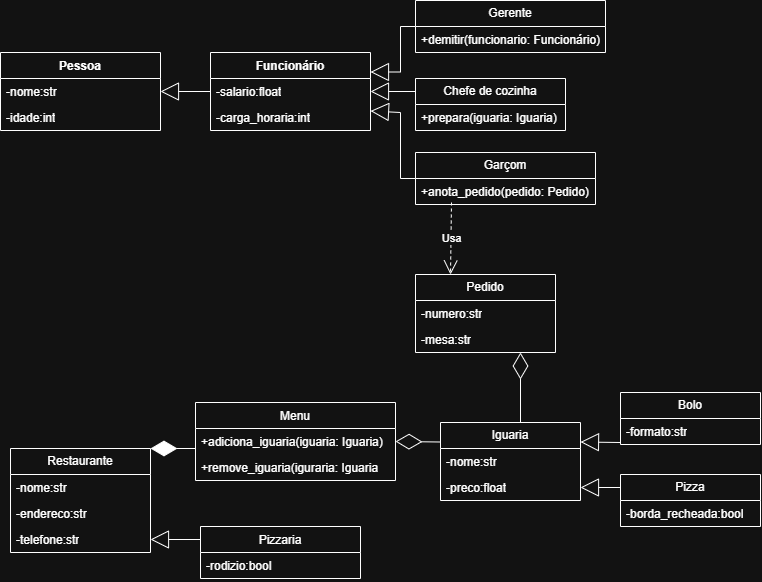

The diagram above was exported from draw.io. Its source (the exported page's mxGraphModel, read from the mxfile embedded in the PNG):
<mxGraphModel dx="1988" dy="746" grid="1" gridSize="10" guides="1" tooltips="1" connect="1" arrows="1" fold="1" page="1" pageScale="1" pageWidth="827" pageHeight="1169" math="0" shadow="0">
  <root>
    <mxCell id="WIyWlLk6GJQsqaUBKTNV-0" />
    <mxCell id="WIyWlLk6GJQsqaUBKTNV-1" parent="WIyWlLk6GJQsqaUBKTNV-0" />
    <mxCell id="zkfFHV4jXpPFQw0GAbJ--13" parent="WIyWlLk6GJQsqaUBKTNV-1" style="swimlane;fontStyle=0;align=center;verticalAlign=top;childLayout=stackLayout;horizontal=1;startSize=26;horizontalStack=0;resizeParent=1;resizeLast=0;collapsible=1;marginBottom=0;rounded=0;shadow=0;strokeWidth=1;" value="Pizzaria" vertex="1">
      <mxGeometry height="52" width="160" x="-213" y="776" as="geometry">
        <mxRectangle height="26" width="170" x="340" y="380" as="alternateBounds" />
      </mxGeometry>
    </mxCell>
    <mxCell id="zkfFHV4jXpPFQw0GAbJ--14" parent="zkfFHV4jXpPFQw0GAbJ--13" style="text;align=left;verticalAlign=top;spacingLeft=4;spacingRight=4;overflow=hidden;rotatable=0;points=[[0,0.5],[1,0.5]];portConstraint=eastwest;" value="-rodizio:bool" vertex="1">
      <mxGeometry height="26" width="160" y="26" as="geometry" />
    </mxCell>
    <mxCell id="zkfFHV4jXpPFQw0GAbJ--17" parent="WIyWlLk6GJQsqaUBKTNV-1" style="swimlane;fontStyle=0;align=center;verticalAlign=top;childLayout=stackLayout;horizontal=1;startSize=26;horizontalStack=0;resizeParent=1;resizeLast=0;collapsible=1;marginBottom=0;rounded=0;shadow=0;strokeWidth=1;" value="Menu" vertex="1">
      <mxGeometry height="78" width="200" x="-218" y="652" as="geometry">
        <mxRectangle height="26" width="160" x="550" y="140" as="alternateBounds" />
      </mxGeometry>
    </mxCell>
    <mxCell id="zkfFHV4jXpPFQw0GAbJ--24" parent="zkfFHV4jXpPFQw0GAbJ--17" style="text;align=left;verticalAlign=top;spacingLeft=4;spacingRight=4;overflow=hidden;rotatable=0;points=[[0,0.5],[1,0.5]];portConstraint=eastwest;" value="+adiciona_iguaria(iguaria: Iguaria)" vertex="1">
      <mxGeometry height="26" width="200" y="26" as="geometry" />
    </mxCell>
    <mxCell id="zkfFHV4jXpPFQw0GAbJ--25" parent="zkfFHV4jXpPFQw0GAbJ--17" style="text;align=left;verticalAlign=top;spacingLeft=4;spacingRight=4;overflow=hidden;rotatable=0;points=[[0,0.5],[1,0.5]];portConstraint=eastwest;" value="+remove_iguaria(iguraria: Iguaria" vertex="1">
      <mxGeometry height="26" width="200" y="52" as="geometry" />
    </mxCell>
    <mxCell id="OO3gInz9MsuY6VLH1jjd-2" parent="WIyWlLk6GJQsqaUBKTNV-1" style="swimlane;fontStyle=1;align=center;verticalAlign=top;childLayout=stackLayout;horizontal=1;startSize=26;horizontalStack=0;resizeParent=1;resizeParentMax=0;resizeLast=0;collapsible=1;marginBottom=0;whiteSpace=wrap;html=1;" value="Pessoa" vertex="1">
      <mxGeometry height="78" width="160" x="-413" y="302" as="geometry" />
    </mxCell>
    <mxCell id="OO3gInz9MsuY6VLH1jjd-3" parent="OO3gInz9MsuY6VLH1jjd-2" style="text;strokeColor=none;fillColor=none;align=left;verticalAlign=top;spacingLeft=4;spacingRight=4;overflow=hidden;rotatable=0;points=[[0,0.5],[1,0.5]];portConstraint=eastwest;whiteSpace=wrap;html=1;" value="-nome:str" vertex="1">
      <mxGeometry height="26" width="160" y="26" as="geometry" />
    </mxCell>
    <mxCell id="OO3gInz9MsuY6VLH1jjd-8" parent="OO3gInz9MsuY6VLH1jjd-2" style="text;strokeColor=none;fillColor=none;align=left;verticalAlign=top;spacingLeft=4;spacingRight=4;overflow=hidden;rotatable=0;points=[[0,0.5],[1,0.5]];portConstraint=eastwest;whiteSpace=wrap;html=1;" value="-idade:int" vertex="1">
      <mxGeometry height="26" width="160" y="52" as="geometry" />
    </mxCell>
    <mxCell id="OO3gInz9MsuY6VLH1jjd-15" parent="WIyWlLk6GJQsqaUBKTNV-1" style="swimlane;fontStyle=1;align=center;verticalAlign=top;childLayout=stackLayout;horizontal=1;startSize=26;horizontalStack=0;resizeParent=1;resizeParentMax=0;resizeLast=0;collapsible=1;marginBottom=0;whiteSpace=wrap;html=1;" value="Funcionário" vertex="1">
      <mxGeometry height="78" width="160" x="-203" y="302" as="geometry" />
    </mxCell>
    <mxCell id="OO3gInz9MsuY6VLH1jjd-16" parent="OO3gInz9MsuY6VLH1jjd-15" style="text;strokeColor=none;fillColor=none;align=left;verticalAlign=top;spacingLeft=4;spacingRight=4;overflow=hidden;rotatable=0;points=[[0,0.5],[1,0.5]];portConstraint=eastwest;whiteSpace=wrap;html=1;" value="-salario:float" vertex="1">
      <mxGeometry height="26" width="160" y="26" as="geometry" />
    </mxCell>
    <mxCell id="OO3gInz9MsuY6VLH1jjd-22" parent="OO3gInz9MsuY6VLH1jjd-15" style="text;strokeColor=none;fillColor=none;align=left;verticalAlign=top;spacingLeft=4;spacingRight=4;overflow=hidden;rotatable=0;points=[[0,0.5],[1,0.5]];portConstraint=eastwest;whiteSpace=wrap;html=1;" value="-carga_horaria:int" vertex="1">
      <mxGeometry height="26" width="160" y="52" as="geometry" />
    </mxCell>
    <mxCell id="OO3gInz9MsuY6VLH1jjd-23" parent="WIyWlLk6GJQsqaUBKTNV-1" style="swimlane;fontStyle=0;childLayout=stackLayout;horizontal=1;startSize=26;fillColor=none;horizontalStack=0;resizeParent=1;resizeParentMax=0;resizeLast=0;collapsible=1;marginBottom=0;whiteSpace=wrap;html=1;" value="Restaurante" vertex="1">
      <mxGeometry height="104" width="140" x="-403" y="698" as="geometry" />
    </mxCell>
    <mxCell id="OO3gInz9MsuY6VLH1jjd-24" parent="OO3gInz9MsuY6VLH1jjd-23" style="text;strokeColor=none;fillColor=none;align=left;verticalAlign=top;spacingLeft=4;spacingRight=4;overflow=hidden;rotatable=0;points=[[0,0.5],[1,0.5]];portConstraint=eastwest;whiteSpace=wrap;html=1;" value="-nome:str" vertex="1">
      <mxGeometry height="26" width="140" y="26" as="geometry" />
    </mxCell>
    <mxCell id="OO3gInz9MsuY6VLH1jjd-25" parent="OO3gInz9MsuY6VLH1jjd-23" style="text;strokeColor=none;fillColor=none;align=left;verticalAlign=top;spacingLeft=4;spacingRight=4;overflow=hidden;rotatable=0;points=[[0,0.5],[1,0.5]];portConstraint=eastwest;whiteSpace=wrap;html=1;" value="-endereco:str" vertex="1">
      <mxGeometry height="26" width="140" y="52" as="geometry" />
    </mxCell>
    <mxCell id="OO3gInz9MsuY6VLH1jjd-26" parent="OO3gInz9MsuY6VLH1jjd-23" style="text;strokeColor=none;fillColor=none;align=left;verticalAlign=top;spacingLeft=4;spacingRight=4;overflow=hidden;rotatable=0;points=[[0,0.5],[1,0.5]];portConstraint=eastwest;whiteSpace=wrap;html=1;" value="-telefone:str" vertex="1">
      <mxGeometry height="26" width="140" y="78" as="geometry" />
    </mxCell>
    <mxCell id="OO3gInz9MsuY6VLH1jjd-28" parent="WIyWlLk6GJQsqaUBKTNV-1" style="swimlane;fontStyle=0;childLayout=stackLayout;horizontal=1;startSize=26;fillColor=none;horizontalStack=0;resizeParent=1;resizeParentMax=0;resizeLast=0;collapsible=1;marginBottom=0;whiteSpace=wrap;html=1;" value="Gerente" vertex="1">
      <mxGeometry height="52" width="190" x="2" y="250" as="geometry" />
    </mxCell>
    <mxCell id="OO3gInz9MsuY6VLH1jjd-29" parent="OO3gInz9MsuY6VLH1jjd-28" style="text;strokeColor=none;fillColor=none;align=left;verticalAlign=top;spacingLeft=4;spacingRight=4;overflow=hidden;rotatable=0;points=[[0,0.5],[1,0.5]];portConstraint=eastwest;whiteSpace=wrap;html=1;" value="+demitir(funcionario: Funcionário)" vertex="1">
      <mxGeometry height="26" width="190" y="26" as="geometry" />
    </mxCell>
    <mxCell id="OO3gInz9MsuY6VLH1jjd-32" parent="WIyWlLk6GJQsqaUBKTNV-1" style="swimlane;fontStyle=0;childLayout=stackLayout;horizontal=1;startSize=26;fillColor=none;horizontalStack=0;resizeParent=1;resizeParentMax=0;resizeLast=0;collapsible=1;marginBottom=0;whiteSpace=wrap;html=1;" value="Chefe de cozinha" vertex="1">
      <mxGeometry height="52" width="150" x="2" y="328" as="geometry" />
    </mxCell>
    <mxCell id="OO3gInz9MsuY6VLH1jjd-33" parent="OO3gInz9MsuY6VLH1jjd-32" style="text;strokeColor=none;fillColor=none;align=left;verticalAlign=top;spacingLeft=4;spacingRight=4;overflow=hidden;rotatable=0;points=[[0,0.5],[1,0.5]];portConstraint=eastwest;whiteSpace=wrap;html=1;" value="+prepara(iguaria: Iguaria)" vertex="1">
      <mxGeometry height="26" width="150" y="26" as="geometry" />
    </mxCell>
    <mxCell id="OO3gInz9MsuY6VLH1jjd-36" parent="WIyWlLk6GJQsqaUBKTNV-1" style="swimlane;fontStyle=0;childLayout=stackLayout;horizontal=1;startSize=26;fillColor=none;horizontalStack=0;resizeParent=1;resizeParentMax=0;resizeLast=0;collapsible=1;marginBottom=0;whiteSpace=wrap;html=1;" value="Garçom" vertex="1">
      <mxGeometry height="52" width="180" x="2" y="402" as="geometry" />
    </mxCell>
    <mxCell id="OO3gInz9MsuY6VLH1jjd-37" parent="OO3gInz9MsuY6VLH1jjd-36" style="text;strokeColor=none;fillColor=none;align=left;verticalAlign=top;spacingLeft=4;spacingRight=4;overflow=hidden;rotatable=0;points=[[0,0.5],[1,0.5]];portConstraint=eastwest;whiteSpace=wrap;html=1;" value="+anota_pedido(pedido: Pedido)" vertex="1">
      <mxGeometry height="26" width="180" y="26" as="geometry" />
    </mxCell>
    <mxCell id="OO3gInz9MsuY6VLH1jjd-40" parent="WIyWlLk6GJQsqaUBKTNV-1" style="swimlane;fontStyle=0;childLayout=stackLayout;horizontal=1;startSize=26;fillColor=none;horizontalStack=0;resizeParent=1;resizeParentMax=0;resizeLast=0;collapsible=1;marginBottom=0;whiteSpace=wrap;html=1;" value="Pedido" vertex="1">
      <mxGeometry height="78" width="140" x="2" y="524" as="geometry" />
    </mxCell>
    <mxCell id="OO3gInz9MsuY6VLH1jjd-41" parent="OO3gInz9MsuY6VLH1jjd-40" style="text;strokeColor=none;fillColor=none;align=left;verticalAlign=top;spacingLeft=4;spacingRight=4;overflow=hidden;rotatable=0;points=[[0,0.5],[1,0.5]];portConstraint=eastwest;whiteSpace=wrap;html=1;" value="-numero:str" vertex="1">
      <mxGeometry height="26" width="140" y="26" as="geometry" />
    </mxCell>
    <mxCell id="OO3gInz9MsuY6VLH1jjd-42" parent="OO3gInz9MsuY6VLH1jjd-40" style="text;strokeColor=none;fillColor=none;align=left;verticalAlign=top;spacingLeft=4;spacingRight=4;overflow=hidden;rotatable=0;points=[[0,0.5],[1,0.5]];portConstraint=eastwest;whiteSpace=wrap;html=1;" value="-mesa:str" vertex="1">
      <mxGeometry height="26" width="140" y="52" as="geometry" />
    </mxCell>
    <mxCell id="OO3gInz9MsuY6VLH1jjd-44" parent="WIyWlLk6GJQsqaUBKTNV-1" style="swimlane;fontStyle=0;childLayout=stackLayout;horizontal=1;startSize=26;fillColor=none;horizontalStack=0;resizeParent=1;resizeParentMax=0;resizeLast=0;collapsible=1;marginBottom=0;whiteSpace=wrap;html=1;" value="Iguaria" vertex="1">
      <mxGeometry height="78" width="140" x="27" y="672" as="geometry" />
    </mxCell>
    <mxCell id="OO3gInz9MsuY6VLH1jjd-45" parent="OO3gInz9MsuY6VLH1jjd-44" style="text;strokeColor=none;fillColor=none;align=left;verticalAlign=top;spacingLeft=4;spacingRight=4;overflow=hidden;rotatable=0;points=[[0,0.5],[1,0.5]];portConstraint=eastwest;whiteSpace=wrap;html=1;" value="-nome:str" vertex="1">
      <mxGeometry height="26" width="140" y="26" as="geometry" />
    </mxCell>
    <mxCell id="OO3gInz9MsuY6VLH1jjd-46" parent="OO3gInz9MsuY6VLH1jjd-44" style="text;strokeColor=none;fillColor=none;align=left;verticalAlign=top;spacingLeft=4;spacingRight=4;overflow=hidden;rotatable=0;points=[[0,0.5],[1,0.5]];portConstraint=eastwest;whiteSpace=wrap;html=1;" value="-preco:float" vertex="1">
      <mxGeometry height="26" width="140" y="52" as="geometry" />
    </mxCell>
    <mxCell id="OO3gInz9MsuY6VLH1jjd-48" parent="WIyWlLk6GJQsqaUBKTNV-1" style="swimlane;fontStyle=0;childLayout=stackLayout;horizontal=1;startSize=26;fillColor=none;horizontalStack=0;resizeParent=1;resizeParentMax=0;resizeLast=0;collapsible=1;marginBottom=0;whiteSpace=wrap;html=1;" value="Bolo" vertex="1">
      <mxGeometry height="52" width="140" x="207" y="642" as="geometry" />
    </mxCell>
    <mxCell id="OO3gInz9MsuY6VLH1jjd-49" parent="OO3gInz9MsuY6VLH1jjd-48" style="text;strokeColor=none;fillColor=none;align=left;verticalAlign=top;spacingLeft=4;spacingRight=4;overflow=hidden;rotatable=0;points=[[0,0.5],[1,0.5]];portConstraint=eastwest;whiteSpace=wrap;html=1;" value="-formato:str" vertex="1">
      <mxGeometry height="26" width="140" y="26" as="geometry" />
    </mxCell>
    <mxCell id="OO3gInz9MsuY6VLH1jjd-52" parent="WIyWlLk6GJQsqaUBKTNV-1" style="swimlane;fontStyle=0;childLayout=stackLayout;horizontal=1;startSize=26;fillColor=none;horizontalStack=0;resizeParent=1;resizeParentMax=0;resizeLast=0;collapsible=1;marginBottom=0;whiteSpace=wrap;html=1;" value="Pizza" vertex="1">
      <mxGeometry height="52" width="140" x="207" y="724" as="geometry" />
    </mxCell>
    <mxCell id="OO3gInz9MsuY6VLH1jjd-54" parent="OO3gInz9MsuY6VLH1jjd-52" style="text;strokeColor=none;fillColor=none;align=left;verticalAlign=top;spacingLeft=4;spacingRight=4;overflow=hidden;rotatable=0;points=[[0,0.5],[1,0.5]];portConstraint=eastwest;whiteSpace=wrap;html=1;" value="-borda_recheada:bool" vertex="1">
      <mxGeometry height="26" width="140" y="26" as="geometry" />
    </mxCell>
    <mxCell id="OO3gInz9MsuY6VLH1jjd-58" edge="1" parent="WIyWlLk6GJQsqaUBKTNV-1" source="OO3gInz9MsuY6VLH1jjd-16" style="endArrow=block;endSize=16;endFill=0;html=1;rounded=0;entryX=1;entryY=0.5;entryDx=0;entryDy=0;exitX=0;exitY=0.5;exitDx=0;exitDy=0;" target="OO3gInz9MsuY6VLH1jjd-3" value="">
      <mxGeometry relative="1" width="160" as="geometry">
        <mxPoint x="-203" y="422" as="sourcePoint" />
        <mxPoint x="-113" y="427.5" as="targetPoint" />
      </mxGeometry>
    </mxCell>
    <mxCell id="OO3gInz9MsuY6VLH1jjd-59" edge="1" parent="WIyWlLk6GJQsqaUBKTNV-1" source="OO3gInz9MsuY6VLH1jjd-28" style="endArrow=block;endSize=16;endFill=0;html=1;rounded=0;exitX=0;exitY=0.5;exitDx=0;exitDy=0;entryX=1;entryY=0.25;entryDx=0;entryDy=0;" target="OO3gInz9MsuY6VLH1jjd-15" value="">
      <mxGeometry relative="1" width="160" as="geometry">
        <Array as="points">
          <mxPoint x="-13" y="276" />
          <mxPoint x="-13" y="321.5" />
        </Array>
        <mxPoint x="-103" y="422" as="sourcePoint" />
        <mxPoint x="-143" y="462" as="targetPoint" />
      </mxGeometry>
    </mxCell>
    <mxCell id="OO3gInz9MsuY6VLH1jjd-60" edge="1" parent="WIyWlLk6GJQsqaUBKTNV-1" source="OO3gInz9MsuY6VLH1jjd-32" style="endArrow=block;endSize=16;endFill=0;html=1;rounded=0;entryX=1;entryY=0.5;entryDx=0;entryDy=0;exitX=0;exitY=0.25;exitDx=0;exitDy=0;" target="OO3gInz9MsuY6VLH1jjd-16" value="">
      <mxGeometry relative="1" width="160" as="geometry">
        <mxPoint x="-53" y="282" as="sourcePoint" />
        <mxPoint x="-103" y="282" as="targetPoint" />
      </mxGeometry>
    </mxCell>
    <mxCell id="OO3gInz9MsuY6VLH1jjd-61" edge="1" parent="WIyWlLk6GJQsqaUBKTNV-1" source="OO3gInz9MsuY6VLH1jjd-36" style="endArrow=block;endSize=16;endFill=0;html=1;rounded=0;entryX=1;entryY=0.75;entryDx=0;entryDy=0;exitX=0;exitY=0.5;exitDx=0;exitDy=0;" target="OO3gInz9MsuY6VLH1jjd-15" value="">
      <mxGeometry relative="1" width="160" as="geometry">
        <Array as="points">
          <mxPoint x="-13" y="428" />
          <mxPoint x="-13" y="362" />
        </Array>
        <mxPoint x="-173" y="502" as="sourcePoint" />
        <mxPoint x="-223" y="502" as="targetPoint" />
      </mxGeometry>
    </mxCell>
    <mxCell id="OO3gInz9MsuY6VLH1jjd-62" edge="1" parent="WIyWlLk6GJQsqaUBKTNV-1" source="OO3gInz9MsuY6VLH1jjd-48" style="endArrow=block;endSize=16;endFill=0;html=1;rounded=0;entryX=1;entryY=0.25;entryDx=0;entryDy=0;exitX=0;exitY=0.5;exitDx=0;exitDy=0;" target="OO3gInz9MsuY6VLH1jjd-44" value="">
      <mxGeometry relative="1" width="160" as="geometry">
        <Array as="points">
          <mxPoint x="207" y="692" />
        </Array>
        <mxPoint x="182" y="652" as="sourcePoint" />
        <mxPoint x="132" y="652" as="targetPoint" />
      </mxGeometry>
    </mxCell>
    <mxCell id="OO3gInz9MsuY6VLH1jjd-63" edge="1" parent="WIyWlLk6GJQsqaUBKTNV-1" source="OO3gInz9MsuY6VLH1jjd-52" style="endArrow=block;endSize=16;endFill=0;html=1;rounded=0;entryX=1;entryY=0.5;entryDx=0;entryDy=0;exitX=0;exitY=0.25;exitDx=0;exitDy=0;" target="OO3gInz9MsuY6VLH1jjd-46" value="">
      <mxGeometry relative="1" width="160" as="geometry">
        <mxPoint x="192" y="775" as="sourcePoint" />
        <mxPoint x="142" y="775" as="targetPoint" />
      </mxGeometry>
    </mxCell>
    <mxCell id="OO3gInz9MsuY6VLH1jjd-64" edge="1" parent="WIyWlLk6GJQsqaUBKTNV-1" source="zkfFHV4jXpPFQw0GAbJ--13" style="endArrow=block;endSize=16;endFill=0;html=1;rounded=0;entryX=1;entryY=0.5;entryDx=0;entryDy=0;exitX=0;exitY=0.25;exitDx=0;exitDy=0;" target="OO3gInz9MsuY6VLH1jjd-26" value="">
      <mxGeometry relative="1" width="160" as="geometry">
        <mxPoint x="-233" y="842" as="sourcePoint" />
        <mxPoint x="-283" y="842" as="targetPoint" />
      </mxGeometry>
    </mxCell>
    <mxCell id="OO3gInz9MsuY6VLH1jjd-65" edge="1" parent="WIyWlLk6GJQsqaUBKTNV-1" source="zkfFHV4jXpPFQw0GAbJ--17" style="endArrow=diamondThin;endFill=1;endSize=24;html=1;rounded=0;exitX=0;exitY=0.75;exitDx=0;exitDy=0;entryX=1;entryY=0;entryDx=0;entryDy=0;" target="OO3gInz9MsuY6VLH1jjd-23" value="">
      <mxGeometry relative="1" width="160" as="geometry">
        <Array as="points">
          <mxPoint x="-218" y="698" />
        </Array>
        <mxPoint x="-273" y="632" as="sourcePoint" />
        <mxPoint x="-263" y="724" as="targetPoint" />
      </mxGeometry>
    </mxCell>
    <mxCell id="OO3gInz9MsuY6VLH1jjd-66" edge="1" parent="WIyWlLk6GJQsqaUBKTNV-1" source="OO3gInz9MsuY6VLH1jjd-44" style="endArrow=diamondThin;endFill=0;endSize=24;html=1;rounded=0;entryX=1;entryY=0.5;entryDx=0;entryDy=0;exitX=0;exitY=0.25;exitDx=0;exitDy=0;" target="zkfFHV4jXpPFQw0GAbJ--24" value="">
      <mxGeometry relative="1" width="160" as="geometry">
        <mxPoint x="17" y="672" as="sourcePoint" />
        <mxPoint x="-33" y="572" as="targetPoint" />
      </mxGeometry>
    </mxCell>
    <mxCell id="OO3gInz9MsuY6VLH1jjd-67" edge="1" parent="WIyWlLk6GJQsqaUBKTNV-1" source="OO3gInz9MsuY6VLH1jjd-44" style="endArrow=diamondThin;endFill=0;endSize=24;html=1;rounded=0;exitX=0.5;exitY=0;exitDx=0;exitDy=0;entryX=0.75;entryY=1;entryDx=0;entryDy=0;" target="OO3gInz9MsuY6VLH1jjd-40" value="">
      <mxGeometry relative="1" width="160" as="geometry">
        <Array as="points">
          <mxPoint x="107" y="672" />
        </Array>
        <mxPoint x="-63" y="572" as="sourcePoint" />
        <mxPoint x="97" y="572" as="targetPoint" />
      </mxGeometry>
    </mxCell>
    <mxCell id="OO3gInz9MsuY6VLH1jjd-68" edge="1" parent="WIyWlLk6GJQsqaUBKTNV-1" source="OO3gInz9MsuY6VLH1jjd-37" style="endArrow=open;endSize=12;dashed=1;html=1;rounded=0;exitX=0.2;exitY=0.923;exitDx=0;exitDy=0;exitPerimeter=0;entryX=0.25;entryY=0;entryDx=0;entryDy=0;" target="OO3gInz9MsuY6VLH1jjd-40" value="Usa">
      <mxGeometry relative="1" width="160" as="geometry">
        <mxPoint x="17" y="472" as="sourcePoint" />
        <mxPoint x="-63" y="622" as="targetPoint" />
      </mxGeometry>
    </mxCell>
  </root>
</mxGraphModel>